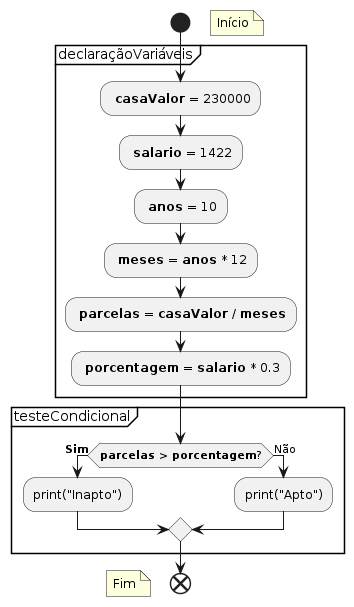

The diagram above was rendered by PlantUML. Its source (embedded in the PNG):
@startuml
!pragma useVerticalIf on

start
floating note right: Início

partition declaraçãoVariáveis{
: **casaValor** = 230000;
: **salario** = 1422;
: **anos** = 10;
: **meses** = **anos** * 12;
: **parcelas** = **casaValor** / **meses**;
: **porcentagem** = **salario** * 0.3;
}

partition testeCondicional{
if (**parcelas** > **porcentagem**?) then (**Sim**)
	
	:print("Inapto");

else (Não)
	
	:print("Apto");


endif
}
end
floating note left: Fim
@enduml